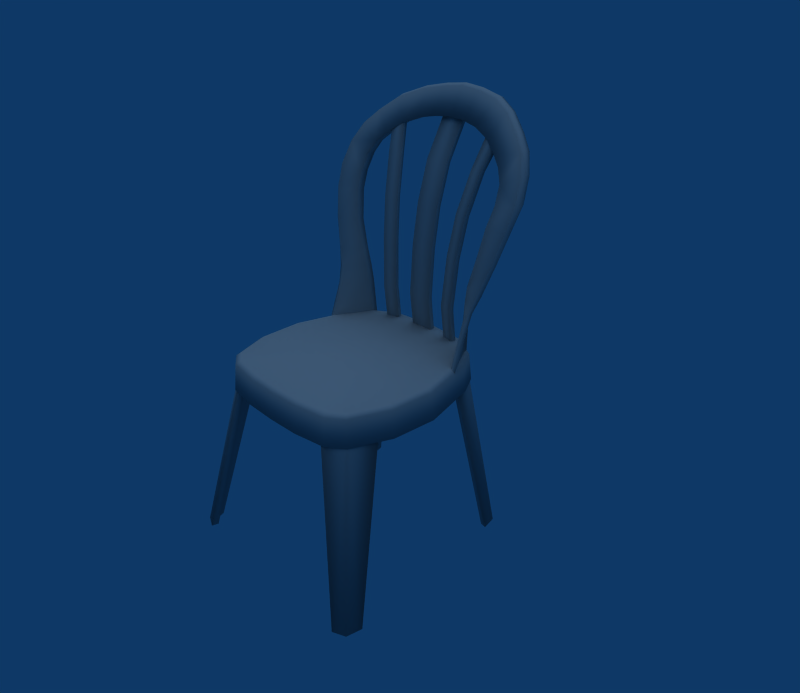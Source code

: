 # Source: Chair_White_Plastic_DR_.blend  (saved by Blender 2.49.2; exported with 4.5.12 LTS)
import bpy
from mathutils import Matrix  # noqa: F401  (used for matrix-valued properties, if any)

bpy.ops.wm.read_factory_settings(use_empty=True)
scene = bpy.context.scene
scene.name = 'Scene'

# ---- collections
col_collection_1 = bpy.data.collections.new('Collection 1'); scene.collection.children.link(col_collection_1)

# ---- materials (node trees are filled in below, after node groups)
mat_model_om_om0205_o = bpy.data.materials.new('model\\om\\om0205\\o')
mat_model_om_om0205_o.alpha_threshold = 0.0
mat_model_om_om0205_o.diffuse_color = (0.64, 0.64, 0.64, 1.0)
mat_model_om_om0205_o.specular_color = (0.5, 0.5, 0.5)
mat_model_om_om0205_o.roughness = 0.5

# ---- material node trees

# ---- world
world_world = bpy.data.worlds.new('World'); scene.world = world_world
world_world.color = (0.05656, 0.2208, 0.4)
world_world.use_sun_shadow = False
world_world.sun_shadow_jitter_overblur = 0.0
world_world.cycles.sampling_method = 'MANUAL'
world_world.cycles.sample_map_resolution = 256

# ---- cameras
cam_camera = bpy.data.cameras.new('Camera')
cam_camera.passepartout_alpha = 0.2
cam_camera.clip_end = 100.0
cam_camera.lens = 35.0
cam_camera.ortho_scale = 7.314
cam_camera.show_passepartout = False
cam_camera.show_safe_areas = True
cam_camera.dof.focus_distance = 0.0
cam_camera.dof.aperture_fstop = 128.0

# ---- lights
light_lamp = bpy.data.lights.new('Lamp', 'SUN')
light_lamp.transmission_factor = 0.0
light_lamp.angle = 1.571
light_lamp.energy = 1.0
light_lamp.shadow_buffer_clip_start = 0.5
light_lamp.shadow_soft_size = 1.0
light_lamp.shadow_cascade_max_distance = 1000.0
light_lamp.cycles.use_multiple_importance_sampling = False

# ---- meshes
me_rdmobj01_model_om = bpy.data.meshes.new('rdmobj01_model\\om')
me_rdmobj01_model_om.from_pydata([(0.3262, -0.3798, 0.0), (0.2886, -0.3958, 0.0), (0.3081, -0.3634, 0.0), (0.283, -0.3762, 0.0), (0.1786, -0.3108, 0.4982), (0.173, -0.2912, 0.4982), (0.3353, -0.3337, 0.0), (0.3165, -0.3377, 0.0), (0.2625, -0.1963, 0.4982), (0.2436, -0.2003, 0.4982), (-0.2453, -0.2003, 0.4982), (-0.221, -0.2578, 0.4982), (-0.3168, -0.3377, 0.0), (-0.3085, -0.3634, 0.0), (-0.1747, -0.2912, 0.4982), (-0.2833, -0.3762, 0.0), (-0.2889, -0.3959, 0.0), (-0.3266, -0.3798, 0.0), (-0.1803, -0.3108, 0.4982), (-0.3357, -0.3337, 0.0), (-0.2641, -0.1963, 0.4982), (-0.2827, 0.2385, 0.0), (-0.2451, 0.2545, 0.0), (-0.2646, 0.222, 0.0), (-0.2395, 0.2348, 0.0), (-0.2385, 0.1082, 0.4982), (-0.2115, 0.1861, 0.4982), (-0.2919, 0.1924, 0.0), (-0.1537, 0.2204, 0.4982), (-0.1481, 0.2008, 0.4982), (-0.273, 0.1963, 0.0), (-0.2196, 0.1121, 0.4982), (0.2434, 0.2545, 0.0), (0.2811, 0.2385, 0.0), (0.2378, 0.2348, 0.0), (0.263, 0.222, 0.0), (0.2098, 0.1861, 0.4982), (0.2368, 0.1082, 0.4982), (0.2902, 0.1924, 0.0), (0.1469, 0.2, 0.4982), (0.1525, 0.2196, 0.4982), (0.2713, 0.1963, 0.0), (0.218, 0.1121, 0.4982), (-0.1521, 0.2924, 1.124), (-0.1332, 0.2606, 1.04), (-0.1565, 0.3071, 1.124), (-0.1376, 0.2753, 1.04), (-0.1146, 0.226, 0.9255), (-0.119, 0.2407, 0.9255), (-0.09402, 0.2067, 0.5613), (-0.09839, 0.2214, 0.5613), (-0.09318, 0.1956, 0.6627), (-0.09756, 0.2103, 0.6627), (-0.1068, 0.2212, 0.8085), (-0.1024, 0.2065, 0.8085), (-0.2552, 0.08285, 0.5542), (-0.2552, 0.1242, 0.6587), (-0.1871, 0.2022, 0.5543), (-0.1943, 0.1991, 0.6589), (-0.258, 0.2423, 0.9776), (-0.2517, 0.2195, 0.926), (-0.3304, 0.2335, 0.9921), (-0.3213, 0.202, 0.926), (-0.2363, 0.2008, 0.842), (-0.3021, 0.1759, 0.8436), (-0.2103, 0.1932, 0.758), (-0.278, 0.1514, 0.7577), (-0.2005, 0.1963, 0.7084), (-0.2609, 0.1378, 0.7082), (-0.2512, 0.2658, 1.027), (-0.3182, 0.2658, 1.055), (-0.2925, 0.2937, 1.105), (-0.2316, 0.2811, 1.062), (-0.2006, 0.298, 1.089), (-0.2541, 0.3171, 1.142), (-0.198, 0.3474, 1.183), (-0.1586, 0.318, 1.118), (-0.1024, 0.3358, 1.138), (-0.1313, 0.3778, 1.208), (-0.06607, 0.391, 1.219), (-0.05159, 0.3471, 1.146), (-0.000827, 0.3527, 1.15), (-0.000827, 0.3959, 1.226), (0.04995, 0.3471, 1.146), (0.06442, 0.391, 1.219), (0.1297, 0.3778, 1.208), (0.1007, 0.3358, 1.138), (0.1569, 0.318, 1.118), (0.1964, 0.3474, 1.183), (0.2524, 0.3171, 1.142), (0.199, 0.298, 1.089), (0.23, 0.2811, 1.062), (0.2908, 0.2937, 1.105), (0.3166, 0.2658, 1.055), (0.2495, 0.2658, 1.027), (0.2563, 0.2423, 0.9776), (0.3288, 0.2335, 0.9921), (0.3197, 0.202, 0.926), (0.25, 0.2195, 0.926), (0.3005, 0.1759, 0.8436), (0.2346, 0.2008, 0.842), (0.1989, 0.1963, 0.7084), (0.2086, 0.1932, 0.758), (0.2593, 0.1361, 0.7082), (0.2763, 0.1514, 0.7577), (0.1855, 0.2022, 0.5505), (0.1926, 0.1991, 0.6589), (0.2535, 0.08285, 0.5505), (0.2536, 0.1242, 0.6587), (-0.1871, 0.1814, 0.5543), (-0.1943, 0.1775, 0.6589), (-0.2005, 0.1743, 0.7084), (-0.2103, 0.1707, 0.758), (-0.3274, 0.2029, 0.9921), (-0.3183, 0.1767, 0.926), (-0.258, 0.2109, 0.9776), (-0.2517, 0.1882, 0.926), (-0.2991, 0.155, 0.8436), (-0.2363, 0.1738, 0.842), (-0.2712, 0.1369, 0.7577), (-0.2546, 0.129, 0.7086), (-0.2459, 0.1133, 0.6587), (-0.2436, 0.07509, 0.5542), (-0.265, 0.1303, 0.7082), (-0.2819, 0.1441, 0.7598), (-0.3096, 0.1624, 0.843), (-0.3298, 0.1863, 0.9287), (-0.3367, 0.2178, 0.9981), (-0.3182, 0.2345, 1.055), (-0.3245, 0.2501, 1.062), (-0.2962, 0.2781, 1.111), (-0.2925, 0.2624, 1.105), (-0.2541, 0.3014, 1.148), (-0.2541, 0.2857, 1.142), (-0.2512, 0.2345, 1.027), (-0.2316, 0.2498, 1.062), (-0.198, 0.3317, 1.189), (-0.198, 0.3161, 1.183), (-0.1313, 0.3621, 1.214), (-0.1313, 0.3464, 1.208), (-0.06607, 0.3753, 1.226), (-0.06607, 0.3597, 1.219), (-0.05159, 0.3158, 1.146), (-0.1024, 0.3045, 1.138), (-0.1586, 0.2867, 1.118), (-0.2006, 0.2666, 1.089), (-0.000827, 0.3802, 1.232), (-0.000827, 0.3636, 1.226), (0.1964, 0.3317, 1.189), (0.1297, 0.3621, 1.214), (0.06442, 0.3753, 1.226), (0.1964, 0.3161, 1.183), (0.1297, 0.3464, 1.208), (0.06442, 0.3597, 1.219), (-0.000827, 0.3195, 1.15), (0.04995, 0.3158, 1.146), (0.1007, 0.3045, 1.138), (0.1569, 0.2867, 1.118), (0.199, 0.2666, 1.089), (0.2524, 0.3014, 1.148), (0.2524, 0.2857, 1.142), (0.2908, 0.2624, 1.105), (0.23, 0.2498, 1.062), (0.2495, 0.2345, 1.027), (0.3132, 0.2345, 1.054), (0.3261, 0.2022, 0.9921), (0.2563, 0.2109, 0.9776), (0.25, 0.1882, 0.926), (0.3197, 0.1765, 0.926), (0.3276, 0.1863, 0.9269), (0.3367, 0.2178, 0.9941), (0.3201, 0.2501, 1.062), (0.2908, 0.2781, 1.111), (0.3005, 0.1549, 0.8436), (0.3117, 0.1624, 0.8497), (0.2346, 0.1738, 0.842), (0.2086, 0.1707, 0.758), (0.2695, 0.1369, 0.7577), (0.1989, 0.1743, 0.7084), (0.253, 0.1244, 0.7086), (0.1926, 0.1775, 0.6589), (0.2442, 0.1087, 0.6587), (0.2419, 0.07509, 0.5505), (0.1855, 0.1814, 0.5505), (-0.2576, 0.07897, 0.5602), (-0.2583, 0.1165, 0.6585), (0.2573, 0.07897, 0.5565), (0.2586, 0.1165, 0.6648), (0.2658, 0.1303, 0.7144), (0.2826, 0.1441, 0.7638), (-0.2683, -0.1593, 0.5643), (-0.2815, -0.1647, 0.5552), (-0.2275, -0.2643, 0.5643), (-0.2377, -0.2744, 0.5552), (-0.1917, -0.307, 0.5552), (0.09054, -0.3067, 0.5643), (-0.000827, -0.3097, 0.5643), (0.09462, -0.3219, 0.5552), (-0.000827, -0.3248, 0.5552), (-0.0922, -0.3067, 0.5643), (-0.09628, -0.3219, 0.5552), (-0.1836, -0.2919, 0.5643), (-0.000827, -0.0376, 0.5643), (-0.2741, -0.03656, 0.5643), (-0.2312, 0.1231, 0.5643), (-0.2008, 0.1778, 0.5643), (-0.1235, 0.2257, 0.5643), (-0.129, 0.2389, 0.5552), (0.1819, -0.2919, 0.5643), (0.2259, -0.2643, 0.5643), (0.2666, -0.1593, 0.5643), (0.2724, -0.03656, 0.5643), (0.2296, 0.1231, 0.5643), (0.1992, 0.1778, 0.5643), (0.1219, 0.2257, 0.5643), (0.1901, -0.307, 0.5552), (0.236, -0.2744, 0.5552), (0.2798, -0.1647, 0.5552), (0.2867, -0.03656, 0.5552), (0.2428, 0.1286, 0.5552), (0.2093, 0.1879, 0.5552), (0.1274, 0.2389, 0.5552), (-0.000827, 0.2378, 0.5643), (-0.000827, 0.2521, 0.5552), (-0.2109, 0.1879, 0.5552), (-0.2445, 0.1286, 0.5552), (-0.2884, -0.03656, 0.5552), (0.1937, 0.1697, 0.4982), (-0.2371, -0.2743, 0.4982), (0.2355, -0.2743, 0.4982), (0.2194, -0.2578, 0.4982), (-0.1954, 0.1697, 0.4982), (-0.2879, -0.1674, 0.4777), (-0.2953, -0.03656, 0.4777), (-0.000827, -0.0376, 0.4777), (-0.2509, 0.1313, 0.4777), (-0.2158, 0.1928, 0.4777), (-0.1317, 0.2453, 0.4777), (-0.000827, 0.259, 0.4777), (0.13, 0.2453, 0.4777), (0.2142, 0.1928, 0.4777), (0.2492, 0.1313, 0.4777), (0.2937, -0.03656, 0.4777), (0.2862, -0.1674, 0.4777), (0.2409, -0.2793, 0.4777), (0.194, -0.3143, 0.4777), (0.09659, -0.3292, 0.4777), (-0.000827, -0.3321, 0.4777), (-0.09825, -0.3292, 0.4777), (-0.1957, -0.3143, 0.4777), (-0.2426, -0.2793, 0.4777), (0.1505, 0.2924, 1.124), (0.1315, 0.2606, 1.04), (0.1873, 0.2803, 1.107), (0.1703, 0.2496, 1.04), (0.113, 0.226, 0.9255), (0.1518, 0.2151, 0.9255), (0.1007, 0.2065, 0.8085), (0.1396, 0.1955, 0.8085), (0.09154, 0.1956, 0.6627), (0.1303, 0.1847, 0.6627), (0.09236, 0.2067, 0.5613), (0.1312, 0.1958, 0.5613), (-0.03695, 0.3349, 1.159), (-0.03695, 0.268, 1.04), (0.03531, 0.3349, 1.159), (0.03531, 0.268, 1.04), (-0.03695, 0.2319, 0.9255), (0.03531, 0.2319, 0.9255), (-0.03695, 0.2116, 0.8085), (0.03531, 0.2116, 0.8085), (-0.03695, 0.2002, 0.6627), (0.03531, 0.2002, 0.6627), (-0.03695, 0.2114, 0.5558), (0.03531, 0.2114, 0.5558), (0.03531, 0.2267, 0.5558), (-0.03695, 0.2267, 0.5558), (0.03531, 0.2155, 0.6627), (-0.03695, 0.2155, 0.6627), (-0.03695, 0.2269, 0.8085), (0.03531, 0.2269, 0.8085), (-0.03695, 0.2472, 0.9255), (0.03531, 0.2472, 0.9255), (-0.03695, 0.2833, 1.04), (0.03531, 0.2833, 1.04), (-0.03695, 0.3502, 1.159), (0.03531, 0.3502, 1.159), (0.1355, 0.2104, 0.5613), (0.1347, 0.1994, 0.6627), (0.1439, 0.2102, 0.8085), (0.1562, 0.2298, 0.9255), (0.1747, 0.2643, 1.04), (0.1917, 0.295, 1.107), (0.09674, 0.2214, 0.5613), (0.09592, 0.2103, 0.6627), (0.1051, 0.2212, 0.8085), (0.1174, 0.2407, 0.9255), (0.1359, 0.2753, 1.04), (0.1549, 0.3071, 1.124), (-0.189, 0.2803, 1.107), (-0.172, 0.2496, 1.04), (-0.1534, 0.2151, 0.9255), (-0.1412, 0.1955, 0.8085), (-0.132, 0.1847, 0.6627), (-0.1328, 0.1958, 0.5613), (-0.1372, 0.2104, 0.5613), (-0.1364, 0.1994, 0.6627), (-0.1456, 0.2102, 0.8085), (-0.1578, 0.2298, 0.9255), (-0.1764, 0.2643, 1.04), (-0.1934, 0.295, 1.107)], [], [(0, 1, 2), (3, 2, 1), (4, 5, 1), (3, 1, 5), (6, 7, 8), (9, 8, 7), (6, 0, 7), (7, 0, 2), (10, 11, 12), (13, 12, 11), (14, 15, 11), (13, 11, 15), (16, 17, 15), (13, 15, 17), (14, 18, 15), (16, 15, 18), (12, 19, 10), (20, 10, 19), (17, 19, 13), (12, 13, 19), (21, 22, 23), (24, 23, 22), (25, 26, 27), (21, 27, 26), (21, 26, 22), (28, 22, 26), (28, 29, 22), (24, 22, 29), (27, 30, 25), (31, 25, 30), (27, 21, 30), (23, 30, 21), (32, 33, 34), (35, 34, 33), (36, 37, 33), (38, 33, 37), (39, 40, 34), (32, 34, 40), (36, 33, 40), (32, 40, 33), (41, 38, 42), (37, 42, 38), (33, 38, 35), (41, 35, 38), (43, 44, 45), (46, 45, 44), (44, 47, 46), (48, 46, 47), (49, 50, 51), (52, 51, 50), (53, 51, 52), (51, 53, 54), (48, 54, 53), (54, 48, 47), (55, 56, 57), (58, 57, 56), (59, 60, 61), (61, 60, 62), (63, 62, 60), (62, 63, 64), (65, 64, 63), (64, 65, 66), (67, 66, 65), (66, 67, 68), (58, 68, 67), (68, 58, 56), (59, 61, 69), (70, 69, 61), (71, 69, 70), (69, 71, 72), (72, 71, 73), (74, 73, 71), (75, 73, 74), (73, 75, 76), (76, 75, 77), (78, 77, 75), (79, 77, 78), (77, 79, 80), (80, 79, 81), (82, 81, 79), (81, 82, 83), (84, 83, 82), (85, 83, 84), (83, 85, 86), (86, 85, 87), (88, 87, 85), (89, 87, 88), (87, 89, 90), (90, 89, 91), (92, 91, 89), (93, 91, 92), (91, 93, 94), (94, 93, 95), (96, 95, 93), (96, 97, 95), (95, 97, 98), (99, 98, 97), (98, 99, 100), (101, 102, 103), (103, 102, 104), (100, 104, 102), (104, 100, 99), (105, 106, 107), (107, 106, 108), (101, 108, 106), (108, 101, 103), (57, 58, 109), (110, 109, 58), (58, 67, 110), (111, 110, 67), (112, 111, 65), (67, 65, 111), (113, 114, 115), (115, 114, 116), (117, 116, 114), (116, 117, 118), (119, 118, 117), (118, 119, 112), (120, 112, 119), (112, 120, 111), (121, 111, 120), (111, 121, 110), (122, 110, 121), (110, 122, 109), (120, 119, 123), (123, 119, 124), (124, 119, 125), (117, 125, 119), (125, 117, 126), (114, 126, 117), (126, 114, 127), (113, 127, 114), (128, 127, 113), (127, 128, 129), (129, 128, 130), (131, 130, 128), (130, 131, 132), (133, 132, 131), (113, 115, 128), (134, 128, 115), (133, 131, 135), (128, 135, 131), (135, 128, 134), (74, 132, 136), (133, 136, 132), (137, 136, 133), (136, 137, 138), (139, 138, 137), (138, 139, 140), (140, 139, 141), (141, 139, 142), (142, 139, 143), (143, 139, 144), (137, 144, 139), (133, 144, 137), (144, 133, 145), (135, 145, 133), (74, 136, 75), (75, 136, 78), (138, 78, 136), (146, 82, 140), (79, 140, 82), (78, 140, 79), (140, 78, 138), (140, 141, 146), (147, 146, 141), (148, 88, 149), (85, 149, 88), (84, 149, 85), (149, 84, 150), (150, 84, 146), (82, 146, 84), (151, 148, 152), (149, 152, 148), (152, 149, 153), (150, 153, 149), (146, 147, 150), (150, 147, 153), (154, 153, 147), (155, 153, 154), (156, 153, 155), (153, 156, 152), (152, 156, 151), (157, 151, 156), (151, 157, 158), (89, 88, 159), (148, 159, 88), (151, 159, 148), (159, 151, 160), (158, 160, 151), (160, 158, 161), (162, 161, 158), (163, 161, 162), (161, 163, 164), (164, 163, 165), (166, 165, 163), (167, 165, 166), (168, 165, 167), (168, 169, 165), (170, 165, 169), (171, 165, 170), (165, 171, 164), (164, 171, 161), (172, 161, 171), (161, 172, 160), (160, 172, 159), (92, 159, 172), (159, 92, 89), (172, 171, 92), (93, 92, 171), (173, 174, 168), (169, 168, 174), (167, 175, 168), (168, 175, 173), (176, 173, 175), (173, 176, 177), (178, 177, 176), (177, 178, 179), (180, 179, 178), (179, 180, 181), (182, 181, 183), (180, 183, 181), (183, 180, 105), (105, 180, 106), (178, 106, 180), (106, 178, 101), (176, 101, 178), (101, 176, 102), (175, 102, 176), (102, 175, 100), (167, 100, 175), (100, 167, 98), (166, 98, 167), (98, 166, 95), (166, 163, 95), (95, 163, 94), (162, 94, 163), (94, 162, 91), (158, 91, 162), (91, 158, 90), (86, 87, 156), (156, 87, 157), (90, 157, 87), (157, 90, 158), (86, 156, 83), (155, 83, 156), (154, 83, 155), (83, 154, 81), (184, 185, 55), (56, 55, 185), (185, 123, 56), (68, 56, 123), (182, 186, 181), (187, 181, 186), (181, 187, 179), (188, 179, 187), (189, 179, 188), (179, 189, 177), (177, 189, 173), (174, 173, 189), (141, 142, 147), (154, 147, 142), (190, 191, 192), (193, 192, 191), (192, 193, 194), (195, 196, 197), (197, 196, 198), (199, 198, 196), (198, 199, 200), (200, 199, 194), (201, 194, 199), (194, 201, 192), (202, 192, 201), (192, 202, 190), (190, 202, 203), (203, 202, 204), (204, 202, 205), (206, 205, 202), (205, 206, 207), (201, 199, 202), (196, 202, 199), (195, 202, 196), (208, 202, 195), (209, 202, 208), (210, 202, 209), (211, 202, 210), (212, 202, 211), (213, 202, 212), (202, 213, 214), (195, 197, 208), (215, 208, 197), (208, 215, 209), (216, 209, 215), (209, 216, 210), (217, 210, 216), (210, 217, 211), (218, 211, 217), (211, 218, 212), (219, 212, 218), (212, 219, 213), (220, 213, 219), (213, 220, 214), (221, 214, 220), (206, 202, 222), (214, 222, 202), (221, 222, 214), (223, 222, 221), (222, 223, 206), (207, 206, 223), (207, 224, 205), (205, 224, 204), (225, 204, 224), (204, 225, 203), (226, 203, 225), (203, 226, 190), (191, 190, 226), (39, 34, 227), (35, 227, 34), (41, 227, 35), (227, 41, 42), (16, 18, 17), (228, 17, 18), (20, 17, 228), (17, 20, 19), (132, 74, 130), (71, 130, 74), (70, 130, 71), (130, 70, 129), (129, 70, 127), (61, 127, 70), (127, 61, 126), (62, 126, 61), (126, 62, 125), (64, 125, 62), (66, 125, 64), (125, 66, 124), (124, 66, 123), (68, 123, 66), (4, 1, 229), (0, 229, 1), (229, 0, 6), (229, 6, 8), (169, 97, 170), (96, 170, 97), (170, 96, 171), (93, 171, 96), (97, 169, 99), (174, 99, 169), (189, 99, 174), (99, 189, 104), (104, 189, 103), (188, 103, 189), (187, 103, 188), (103, 187, 108), (186, 108, 187), (108, 186, 107), (3, 5, 2), (230, 2, 5), (9, 2, 230), (2, 9, 7), (24, 29, 23), (231, 23, 29), (31, 23, 231), (23, 31, 30), (184, 122, 185), (121, 185, 122), (185, 121, 123), (120, 123, 121), (232, 233, 234), (235, 234, 233), (236, 234, 235), (234, 236, 237), (237, 238, 234), (239, 234, 238), (240, 234, 239), (241, 234, 240), (242, 234, 241), (243, 234, 242), (244, 234, 243), (245, 234, 244), (246, 234, 245), (247, 234, 246), (248, 234, 247), (249, 234, 248), (250, 234, 249), (234, 250, 232), (250, 193, 232), (191, 232, 193), (232, 191, 233), (226, 233, 191), (233, 226, 235), (225, 235, 226), (193, 250, 194), (249, 194, 250), (194, 249, 200), (248, 200, 249), (247, 200, 248), (200, 247, 198), (246, 198, 247), (198, 246, 197), (197, 246, 215), (245, 215, 246), (215, 245, 216), (244, 216, 245), (216, 244, 217), (243, 217, 244), (217, 243, 218), (242, 218, 243), (218, 242, 219), (241, 219, 242), (235, 225, 236), (224, 236, 225), (236, 224, 237), (207, 237, 224), (237, 207, 238), (223, 238, 207), (238, 223, 239), (221, 239, 223), (239, 221, 240), (220, 240, 221), (240, 220, 241), (219, 241, 220), (251, 252, 253), (253, 252, 254), (255, 254, 252), (254, 255, 256), (257, 256, 255), (256, 257, 258), (259, 258, 257), (258, 259, 260), (261, 260, 259), (260, 261, 262), (263, 264, 265), (265, 264, 266), (267, 266, 264), (266, 267, 268), (269, 268, 267), (268, 269, 270), (271, 270, 269), (270, 271, 272), (273, 272, 271), (272, 273, 274), (275, 276, 277), (278, 277, 276), (279, 277, 278), (277, 279, 280), (281, 280, 279), (280, 281, 282), (283, 282, 281), (282, 283, 284), (285, 284, 283), (284, 285, 286), (65, 63, 112), (112, 63, 118), (60, 118, 63), (118, 60, 116), (59, 116, 60), (116, 59, 115), (69, 115, 59), (115, 69, 134), (72, 134, 69), (134, 72, 135), (72, 73, 135), (135, 73, 145), (76, 145, 73), (145, 76, 144), (77, 144, 76), (144, 77, 143), (143, 77, 142), (80, 142, 77), (81, 142, 80), (142, 81, 154), (274, 275, 272), (277, 272, 275), (280, 272, 277), (272, 280, 270), (282, 270, 280), (270, 282, 268), (284, 268, 282), (268, 284, 266), (286, 266, 284), (266, 286, 265), (273, 271, 276), (276, 271, 278), (269, 278, 271), (278, 269, 279), (267, 279, 269), (279, 267, 281), (264, 281, 267), (281, 264, 283), (263, 283, 264), (283, 263, 285), (287, 288, 262), (262, 288, 260), (289, 260, 288), (260, 289, 258), (290, 258, 289), (258, 290, 256), (291, 256, 290), (256, 291, 254), (292, 254, 291), (254, 292, 253), (293, 261, 294), (259, 294, 261), (257, 294, 259), (294, 257, 295), (255, 295, 257), (295, 255, 296), (252, 296, 255), (296, 252, 297), (251, 297, 252), (297, 251, 298), (299, 300, 43), (43, 300, 44), (301, 44, 300), (44, 301, 47), (302, 47, 301), (47, 302, 54), (303, 54, 302), (54, 303, 51), (304, 51, 303), (51, 304, 49), (50, 305, 52), (306, 52, 305), (307, 52, 306), (52, 307, 53), (308, 53, 307), (53, 308, 48), (309, 48, 308), (48, 309, 46), (310, 46, 309), (46, 310, 45), (287, 293, 288), (294, 288, 293), (295, 288, 294), (288, 295, 289), (296, 289, 295), (289, 296, 290), (297, 290, 296), (290, 297, 291), (298, 291, 297), (291, 298, 292), (304, 303, 305), (305, 303, 306), (302, 306, 303), (306, 302, 307), (301, 307, 302), (307, 301, 308), (300, 308, 301), (308, 300, 309), (299, 309, 300), (309, 299, 310)])
me_rdmobj01_model_om.polygons.foreach_set('use_smooth', [True] * 552)
_k = set([(4, 5), (4, 229), (5, 230), (8, 9), (8, 229), (9, 230), (10, 11), (10, 20), (11, 14), (14, 18), (18, 228), (20, 228), (25, 26), (25, 31), (26, 28), (28, 29), (29, 231), (31, 231), (36, 37), (36, 40), (37, 42), (39, 40), (39, 227), (42, 227), (43, 45), (43, 299), (45, 310), (49, 50), (49, 304), (50, 305), (55, 57), (55, 184), (57, 109), (105, 107), (105, 183), (107, 186), (109, 122), (122, 184), (182, 183), (182, 186), (251, 253), (251, 298), (253, 292), (261, 262), (261, 293), (262, 287), (263, 265), (263, 285), (265, 286), (273, 274), (273, 276), (274, 275), (275, 276), (285, 286), (287, 293), (292, 298), (299, 310), (304, 305)])
me_rdmobj01_model_om.attributes.new('sharp_edge', 'BOOLEAN', 'EDGE').data.foreach_set('value', [ (min(e.vertices), max(e.vertices)) in _k for e in me_rdmobj01_model_om.edges])
_uv = me_rdmobj01_model_om.uv_layers.new(name='UVTex')
_uv.uv.foreach_set('vector', [0.9375, 0.3999, 0.9062, 0.3992, 0.9395, 0.4155, 0.9077, 0.4148, 0.9395, 0.4155, 0.9062, 0.3992, 0.8594, 0.014, 0.8438, 0.01418, 0.9067, 0.3992, 0.8906, 0.3997, 0.9067, 0.3992, 0.8438, 0.01418, 0.9731, 0.3948, 0.9878, 0.3938, 0.9731, 0.006409, 0.9888, 0.005112, 0.9731, 0.006409, 0.9878, 0.3938, 0.9731, 0.3948, 0.9375, 0.3999, 0.9692, 0.4087, 0.9692, 0.4087, 0.9375, 0.3999, 0.9395, 0.4155, 0.7549, 0.03067, 0.8013, 0.0242, 0.8506, 0.407, 0.8706, 0.4045, 0.8506, 0.407, 0.8013, 0.0242, 0.8438, 0.01418, 0.8906, 0.3997, 0.8013, 0.0242, 0.8706, 0.4045, 0.8013, 0.0242, 0.8906, 0.3997, 0.9062, 0.3992, 0.9375, 0.3999, 0.9077, 0.4148, 0.9395, 0.4155, 0.9077, 0.4148, 0.9375, 0.3999, 0.8438, 0.01418, 0.8594, 0.014, 0.8906, 0.3997, 0.9067, 0.3992, 0.8906, 0.3997, 0.8594, 0.014, 0.9878, 0.3938, 0.9731, 0.3948, 0.9888, 0.005112, 0.9731, 0.006409, 0.9888, 0.005112, 0.9731, 0.3948, 0.9375, 0.3999, 0.9731, 0.3948, 0.9395, 0.4155, 0.9692, 0.4087, 0.9395, 0.4155, 0.9731, 0.3948, 0.9375, 0.3999, 0.9062, 0.3992, 0.9395, 0.4155, 0.9077, 0.4148, 0.9395, 0.4155, 0.9062, 0.3992, 0.9731, 0.006409, 0.9111, 0.0137, 0.9731, 0.3948, 0.9375, 0.3999, 0.9731, 0.3948, 0.9111, 0.0137, 0.9375, 0.3999, 0.9111, 0.0137, 0.9067, 0.3992, 0.8594, 0.014, 0.9067, 0.3992, 0.9111, 0.0137, 0.8594, 0.014, 0.8438, 0.01418, 0.9067, 0.3992, 0.8906, 0.3997, 0.9067, 0.3992, 0.8438, 0.01418, 0.9731, 0.3948, 0.9878, 0.3938, 0.9731, 0.006409, 0.9888, 0.005112, 0.9731, 0.006409, 0.9878, 0.3938, 0.9731, 0.3948, 0.9375, 0.3999, 0.9692, 0.4087, 0.9395, 0.4155, 0.9692, 0.4087, 0.9375, 0.3999, 0.9062, 0.3992, 0.9375, 0.3999, 0.9077, 0.4148, 0.9395, 0.4155, 0.9077, 0.4148, 0.9375, 0.3999, 0.9111, 0.0137, 0.9731, 0.006409, 0.9375, 0.3999, 0.9731, 0.3948, 0.9375, 0.3999, 0.9731, 0.006409, 0.8438, 0.01418, 0.8594, 0.014, 0.8906, 0.3997, 0.9067, 0.3992, 0.8906, 0.3997, 0.8594, 0.014, 0.9111, 0.0137, 0.9375, 0.3999, 0.8594, 0.014, 0.9067, 0.3992, 0.8594, 0.014, 0.9375, 0.3999, 0.9878, 0.3938, 0.9731, 0.3948, 0.9888, 0.005112, 0.9731, 0.006409, 0.9888, 0.005112, 0.9731, 0.3948, 0.9375, 0.3999, 0.9731, 0.3948, 0.9395, 0.4155, 0.9692, 0.4087, 0.9395, 0.4155, 0.9731, 0.3948, 0.7891, 0.3079, 0.813, 0.3933, 0.8008, 0.2988, 0.8252, 0.385, 0.8008, 0.2988, 0.813, 0.3933, 0.813, 0.3933, 0.8379, 0.5088, 0.8252, 0.385, 0.8516, 0.5024, 0.8252, 0.385, 0.8379, 0.5088, 0.8779, 0.8794, 0.8936, 0.8789, 0.8735, 0.7759, 0.8887, 0.7739, 0.8735, 0.7759, 0.8936, 0.8789, 0.8711, 0.623, 0.8735, 0.7759, 0.8887, 0.7739, 0.8735, 0.7759, 0.8711, 0.623, 0.8564, 0.6274, 0.8516, 0.5024, 0.8564, 0.6274, 0.8711, 0.623, 0.8564, 0.6274, 0.8516, 0.5024, 0.8379, 0.5088, 0.7246, 0.8838, 0.7109, 0.7817, 0.6235, 0.8511, 0.6309, 0.7632, 0.6235, 0.8511, 0.7109, 0.7817, 0.6738, 0.4578, 0.6758, 0.5122, 0.7422, 0.4387, 0.7422, 0.4387, 0.6758, 0.5122, 0.7446, 0.5093, 0.6685, 0.5952, 0.7446, 0.5093, 0.6758, 0.5122, 0.7446, 0.5093, 0.6685, 0.5952, 0.7358, 0.5938, 0.6475, 0.6753, 0.7358, 0.5938, 0.6685, 0.5952, 0.7358, 0.5938, 0.6475, 0.6753, 0.7222, 0.6816, 0.6377, 0.7197, 0.7222, 0.6816, 0.6475, 0.6753, 0.7222, 0.6816, 0.6377, 0.7197, 0.7119, 0.7329, 0.6309, 0.7632, 0.7119, 0.7329, 0.6377, 0.7197, 0.7119, 0.7329, 0.6309, 0.7632, 0.7109, 0.7817, 0.6738, 0.4578, 0.7422, 0.4387, 0.6602, 0.4062, 0.7207, 0.3728, 0.6602, 0.4062, 0.7422, 0.4387, 0.688, 0.323, 0.6602, 0.4062, 0.7207, 0.3728, 0.6602, 0.4062, 0.688, 0.323, 0.6372, 0.3733, 0.6372, 0.3733, 0.688, 0.323, 0.604, 0.3474, 0.6455, 0.2864, 0.604, 0.3474, 0.688, 0.323, 0.585, 0.2468, 0.604, 0.3474, 0.6455, 0.2864, 0.604, 0.3474, 0.585, 0.2468, 0.5591, 0.3198, 0.5591, 0.3198, 0.585, 0.2468, 0.5024, 0.303, 0.5146, 0.2227, 0.5024, 0.303, 0.585, 0.2468, 0.4517, 0.2163, 0.5024, 0.303, 0.5146, 0.2227, 0.5024, 0.303, 0.4517, 0.2163, 0.4534, 0.2986, 0.4534, 0.2986, 0.4517, 0.2163, 0.4043, 0.2983, 0.3906, 0.217, 0.4043, 0.2983, 0.4517, 0.2163, 0.4043, 0.2983, 0.3906, 0.217, 0.4534, 0.2986, 0.4517, 0.2163, 0.4534, 0.2986, 0.3906, 0.217, 0.5146, 0.2227, 0.4534, 0.2986, 0.4517, 0.2163, 0.4534, 0.2986, 0.5146, 0.2227, 0.5024, 0.303, 0.5024, 0.303, 0.5146, 0.2227, 0.5591, 0.3198, 0.585, 0.2468, 0.5591, 0.3198, 0.5146, 0.2227, 0.6455, 0.2864, 0.5591, 0.3198, 0.585, 0.2468, 0.5591, 0.3198, 0.6455, 0.2864, 0.604, 0.3474, 0.604, 0.3474, 0.6455, 0.2864, 0.6372, 0.3733, 0.688, 0.323, 0.6372, 0.3733, 0.6455, 0.2864, 0.7207, 0.3728, 0.6372, 0.3733, 0.688, 0.323, 0.6372, 0.3733, 0.7207, 0.3728, 0.6602, 0.4062, 0.6602, 0.4062, 0.7207, 0.3728, 0.6738, 0.4578, 0.7422, 0.4387, 0.6738, 0.4578, 0.7207, 0.3728, 0.7422, 0.4387, 0.7446, 0.5093, 0.6738, 0.4578, 0.6738, 0.4578, 0.7446, 0.5093, 0.6758, 0.5122, 0.7358, 0.5938, 0.6758, 0.5122, 0.7446, 0.5093, 0.6758, 0.5122, 0.7358, 0.5938, 0.6685, 0.5952, 0.6377, 0.7197, 0.6475, 0.6753, 0.7119, 0.7329, 0.7119, 0.7329, 0.6475, 0.6753, 0.7222, 0.6816, 0.6685, 0.5952, 0.7222, 0.6816, 0.6475, 0.6753, 0.7222, 0.6816, 0.6685, 0.5952, 0.7358, 0.5938, 0.6235, 0.8511, 0.6309, 0.7632, 0.7246, 0.8838, 0.7246, 0.8838, 0.6309, 0.7632, 0.7109, 0.7817, 0.6377, 0.7197, 0.7109, 0.7817, 0.6309, 0.7632, 0.7109, 0.7817, 0.6377, 0.7197, 0.7119, 0.7329, 0.179, 0.8472, 0.1721, 0.7637, 0.1609, 0.8486, 0.1536, 0.7651, 0.1609, 0.8486, 0.1721, 0.7637, 0.1721, 0.7637, 0.1659, 0.7212, 0.1536, 0.7651, 0.1471, 0.7236, 0.1536, 0.7651, 0.1659, 0.7212, 0.1377, 0.6816, 0.1471, 0.7236, 0.1567, 0.6772, 0.1659, 0.7212, 0.1567, 0.6772, 0.1471, 0.7236, 0.04266, 0.4595, 0.04129, 0.5269, 0.1081, 0.4771, 0.1081, 0.4771, 0.04129, 0.5269, 0.1069, 0.5288, 0.05161, 0.606, 0.1069, 0.5288, 0.04129, 0.5269, 0.1069, 0.5288, 0.05161, 0.606, 0.116, 0.6064, 0.07483, 0.686, 0.116, 0.6064, 0.05161, 0.606, 0.116, 0.6064, 0.07483, 0.686, 0.1377, 0.6816, 0.08557, 0.7339, 0.1377, 0.6816, 0.07483, 0.686, 0.1377, 0.6816, 0.08557, 0.7339, 0.1471, 0.7236, 0.08856, 0.7822, 0.1471, 0.7236, 0.08557, 0.7339, 0.1471, 0.7236, 0.08856, 0.7822, 0.1536, 0.7651, 0.08069, 0.8774, 0.1536, 0.7651, 0.08856, 0.7822, 0.1536, 0.7651, 0.08069, 0.8774, 0.1609, 0.8486, 0.08557, 0.7339, 0.07483, 0.686, 0.07959, 0.7329, 0.07959, 0.7329, 0.07483, 0.686, 0.06769, 0.6855, 0.06769, 0.6855, 0.07483, 0.686, 0.03952, 0.606, 0.05161, 0.606, 0.03952, 0.606, 0.07483, 0.686, 0.03952, 0.606, 0.05161, 0.606, 0.0278, 0.5229, 0.04129, 0.5269, 0.0278, 0.5229, 0.05161, 0.606, 0.0278, 0.5229, 0.04129, 0.5269, 0.03117, 0.4514, 0.04266, 0.4595, 0.03117, 0.4514, 0.04129, 0.5269, 0.06274, 0.3965, 0.03117, 0.4514, 0.04266, 0.4595, 0.03117, 0.4514, 0.06274, 0.3965, 0.05402, 0.3855, 0.05402, 0.3855, 0.06274, 0.3965, 0.08752, 0.3357, 0.09332, 0.3486, 0.08752, 0.3357, 0.06274, 0.3965, 0.08752, 0.3357, 0.09332, 0.3486, 0.13, 0.2996, 0.1334, 0.3135, 0.13, 0.2996, 0.09332, 0.3486, 0.04266, 0.4595, 0.1081, 0.4771, 0.06274, 0.3965, 0.1209, 0.4277, 0.06274, 0.3965, 0.1081, 0.4771, 0.1334, 0.3135, 0.09332, 0.3486, 0.1423, 0.396, 0.06274, 0.3965, 0.1423, 0.396, 0.09332, 0.3486, 0.1423, 0.396, 0.06274, 0.3965, 0.1209, 0.4277, 0.1267, 0.2859, 0.13, 0.2996, 0.1904, 0.2607, 0.1334, 0.3135, 0.1904, 0.2607, 0.13, 0.2996, 0.1912, 0.2749, 0.1904, 0.2607, 0.1334, 0.3135, 0.1904, 0.2607, 0.1912, 0.2749, 0.2588, 0.2372, 0.2578, 0.2512, 0.2588, 0.2372, 0.1912, 0.2749, 0.2588, 0.2372, 0.2578, 0.2512, 0.3196, 0.2308, 0.3196, 0.2308, 0.2578, 0.2512, 0.3184, 0.2446, 0.3184, 0.2446, 0.2578, 0.2512, 0.3179, 0.323, 0.3179, 0.323, 0.2578, 0.2512, 0.2705, 0.3276, 0.2705, 0.3276, 0.2578, 0.2512, 0.2166, 0.3445, 0.1912, 0.2749, 0.2166, 0.3445, 0.2578, 0.2512, 0.1334, 0.3135, 0.2166, 0.3445, 0.1912, 0.2749, 0.2166, 0.3445, 0.1334, 0.3135, 0.1742, 0.3711, 0.1423, 0.396, 0.1742, 0.3711, 0.1334, 0.3135, 0.1267, 0.2859, 0.1904, 0.2607, 0.1896, 0.2467, 0.1896, 0.2467, 0.1904, 0.2607, 0.26, 0.223, 0.2588, 0.2372, 0.26, 0.223, 0.1904, 0.2607, 0.3782, 0.2307, 0.3796, 0.2168, 0.3196, 0.2308, 0.321, 0.217, 0.3196, 0.2308, 0.3796, 0.2168, 0.26, 0.223, 0.3196, 0.2308, 0.321, 0.217, 0.3196, 0.2308, 0.26, 0.223, 0.2588, 0.2372, 0.3196, 0.2308, 0.3184, 0.2446, 0.3782, 0.2307, 0.377, 0.2446, 0.3782, 0.2307, 0.3184, 0.2446, 0.1904, 0.2607, 0.1896, 0.2467, 0.2588, 0.2372, 0.26, 0.223, 0.2588, 0.2372, 0.1896, 0.2467, 0.321, 0.217, 0.2588, 0.2372, 0.26, 0.223, 0.2588, 0.2372, 0.321, 0.217, 0.3196, 0.2308, 0.3196, 0.2308, 0.321, 0.217, 0.3782, 0.2307, 0.3796, 0.2168, 0.3782, 0.2307, 0.321, 0.217, 0.1912, 0.2749, 0.1904, 0.2607, 0.2578, 0.2512, 0.2588, 0.2372, 0.2578, 0.2512, 0.1904, 0.2607, 0.2578, 0.2512, 0.2588, 0.2372, 0.3184, 0.2446, 0.3196, 0.2308, 0.3184, 0.2446, 0.2588, 0.2372, 0.3782, 0.2307, 0.377, 0.2446, 0.3196, 0.2308, 0.3196, 0.2308, 0.377, 0.2446, 0.3184, 0.2446, 0.3647, 0.322, 0.3184, 0.2446, 0.377, 0.2446, 0.3179, 0.323, 0.3184, 0.2446, 0.3647, 0.322, 0.2705, 0.3276, 0.3184, 0.2446, 0.3179, 0.323, 0.3184, 0.2446, 0.2705, 0.3276, 0.2578, 0.2512, 0.2578, 0.2512, 0.2705, 0.3276, 0.1912, 0.2749, 0.2166, 0.3445, 0.1912, 0.2749, 0.2705, 0.3276, 0.1912, 0.2749, 0.2166, 0.3445, 0.1742, 0.3711, 0.1267, 0.2859, 0.1896, 0.2467, 0.13, 0.2996, 0.1904, 0.2607, 0.13, 0.2996, 0.1896, 0.2467, 0.1912, 0.2749, 0.13, 0.2996, 0.1904, 0.2607, 0.13, 0.2996, 0.1912, 0.2749, 0.1334, 0.3135, 0.1742, 0.3711, 0.1334, 0.3135, 0.1912, 0.2749, 0.1334, 0.3135, 0.1742, 0.3711, 0.09332, 0.3486, 0.1423, 0.396, 0.09332, 0.3486, 0.1742, 0.3711, 0.1209, 0.4277, 0.09332, 0.3486, 0.1423, 0.396, 0.09332, 0.3486, 0.1209, 0.4277, 0.06274, 0.3965, 0.06274, 0.3965, 0.1209, 0.4277, 0.04266, 0.4595, 0.1081, 0.4771, 0.04266, 0.4595, 0.1209, 0.4277, 0.1069, 0.5288, 0.04266, 0.4595, 0.1081, 0.4771, 0.04129, 0.5269, 0.04266, 0.4595, 0.1069, 0.5288, 0.04129, 0.5269, 0.0278, 0.5229, 0.04266, 0.4595, 0.03117, 0.4514, 0.04266, 0.4595, 0.0278, 0.5229, 0.05402, 0.3855, 0.04266, 0.4595, 0.03117, 0.4514, 0.04266, 0.4595, 0.05402, 0.3855, 0.06274, 0.3965, 0.06274, 0.3965, 0.05402, 0.3855, 0.09332, 0.3486, 0.08752, 0.3357, 0.09332, 0.3486, 0.05402, 0.3855, 0.09332, 0.3486, 0.08752, 0.3357, 0.1334, 0.3135, 0.1334, 0.3135, 0.08752, 0.3357, 0.13, 0.2996, 0.08179, 0.3228, 0.13, 0.2996, 0.08752, 0.3357, 0.13, 0.2996, 0.08179, 0.3228, 0.1267, 0.2859, 0.08752, 0.3357, 0.05402, 0.3855, 0.08179, 0.3228, 0.04529, 0.3743, 0.08179, 0.3228, 0.05402, 0.3855, 0.05161, 0.606, 0.03952, 0.606, 0.04129, 0.5269, 0.0278, 0.5229, 0.04129, 0.5269, 0.03952, 0.606, 0.1069, 0.5288, 0.116, 0.6064, 0.04129, 0.5269, 0.04129, 0.5269, 0.116, 0.6064, 0.05161, 0.606, 0.1377, 0.6816, 0.05161, 0.606, 0.116, 0.6064, 0.05161, 0.606, 0.1377, 0.6816, 0.07483, 0.686, 0.1471, 0.7236, 0.07483, 0.686, 0.1377, 0.6816, 0.07483, 0.686, 0.1471, 0.7236, 0.08557, 0.7339, 0.1536, 0.7651, 0.08557, 0.7339, 0.1471, 0.7236, 0.08557, 0.7339, 0.1536, 0.7651, 0.08856, 0.7822, 0.08069, 0.8774, 0.08856, 0.7822, 0.1609, 0.8486, 0.1536, 0.7651, 0.1609, 0.8486, 0.08856, 0.7822, 0.1609, 0.8486, 0.1536, 0.7651, 0.179, 0.8472, 0.179, 0.8472, 0.1536, 0.7651, 0.1721, 0.7637, 0.1471, 0.7236, 0.1721, 0.7637, 0.1536, 0.7651, 0.1721, 0.7637, 0.1471, 0.7236, 0.1659, 0.7212, 0.1377, 0.6816, 0.1659, 0.7212, 0.1471, 0.7236, 0.1659, 0.7212, 0.1377, 0.6816, 0.1567, 0.6772, 0.116, 0.6064, 0.1567, 0.6772, 0.1377, 0.6816, 0.1567, 0.6772, 0.116, 0.6064, 0.139, 0.5991, 0.1069, 0.5288, 0.139, 0.5991, 0.116, 0.6064, 0.139, 0.5991, 0.1069, 0.5288, 0.1338, 0.5195, 0.1081, 0.4771, 0.1338, 0.5195, 0.1069, 0.5288, 0.1338, 0.5195, 0.1081, 0.4771, 0.1355, 0.469, 0.1081, 0.4771, 0.1209, 0.4277, 0.1355, 0.469, 0.1355, 0.469, 0.1209, 0.4277, 0.1488, 0.4285, 0.1423, 0.396, 0.1488, 0.4285, 0.1209, 0.4277, 0.1488, 0.4285, 0.1423, 0.396, 0.1686, 0.4062, 0.1742, 0.3711, 0.1686, 0.4062, 0.1423, 0.396, 0.1686, 0.4062, 0.1742, 0.3711, 0.1979, 0.3867, 0.2827, 0.3528, 0.236, 0.3647, 0.2705, 0.3276, 0.2705, 0.3276, 0.236, 0.3647, 0.2166, 0.3445, 0.1979, 0.3867, 0.2166, 0.3445, 0.236, 0.3647, 0.2166, 0.3445, 0.1979, 0.3867, 0.1742, 0.3711, 0.2827, 0.3528, 0.2705, 0.3276, 0.3252, 0.3503, 0.3179, 0.323, 0.3252, 0.3503, 0.2705, 0.3276, 0.3647, 0.322, 0.3252, 0.3503, 0.3179, 0.323, 0.3252, 0.3503, 0.3647, 0.322, 0.3706, 0.3499, 0.07452, 0.876, 0.08081, 0.7793, 0.06842, 0.8745, 0.07306, 0.7769, 0.06842, 0.8745, 0.08081, 0.7793, 0.08081, 0.7793, 0.07959, 0.7329, 0.07306, 0.7769, 0.07361, 0.7319, 0.07306, 0.7769, 0.07959, 0.7329, 0.08069, 0.8774, 0.07452, 0.876, 0.08856, 0.7822, 0.08081, 0.7793, 0.08856, 0.7822, 0.07452, 0.876, 0.08856, 0.7822, 0.08081, 0.7793, 0.08557, 0.7339, 0.07959, 0.7329, 0.08557, 0.7339, 0.08081, 0.7793, 0.06769, 0.6855, 0.08557, 0.7339, 0.07959, 0.7329, 0.08557, 0.7339, 0.06769, 0.6855, 0.07483, 0.686, 0.07483, 0.686, 0.06769, 0.6855, 0.05161, 0.606, 0.03952, 0.606, 0.05161, 0.606, 0.06769, 0.6855, 0.3184, 0.2446, 0.3179, 0.323, 0.377, 0.2446, 0.3647, 0.322, 0.377, 0.2446, 0.3179, 0.323, 0.6118, 0.5142, 0.6221, 0.5098, 0.5801, 0.4321, 0.5879, 0.4241, 0.5801, 0.4321, 0.6221, 0.5098, 0.5801, 0.4321, 0.5879, 0.4241, 0.5518, 0.3987, 0.3315, 0.3989, 0.4031, 0.3967, 0.3284, 0.387, 0.3284, 0.387, 0.4031, 0.3967, 0.4031, 0.3848, 0.4744, 0.3989, 0.4031, 0.3848, 0.4031, 0.3967, 0.4031, 0.3848, 0.4744, 0.3989, 0.4775, 0.387, 0.4775, 0.387, 0.4744, 0.3989, 0.5518, 0.3987, 0.5454, 0.4106, 0.5518, 0.3987, 0.4744, 0.3989, 0.5518, 0.3987, 0.5454, 0.4106, 0.5801, 0.4321, 0.4031, 0.6089, 0.5801, 0.4321, 0.5454, 0.4106, 0.5801, 0.4321, 0.4031, 0.6089, 0.6118, 0.5142, 0.6118, 0.5142, 0.4031, 0.6089, 0.6162, 0.6099, 0.6162, 0.6099, 0.4031, 0.6089, 0.583, 0.7344, 0.583, 0.7344, 0.4031, 0.6089, 0.5591, 0.7773, 0.4988, 0.8145, 0.5591, 0.7773, 0.4031, 0.6089, 0.5591, 0.7773, 0.4988, 0.8145, 0.5029, 0.8247, 0.5454, 0.4106, 0.4744, 0.3989, 0.4031, 0.6089, 0.4031, 0.3967, 0.4031, 0.6089, 0.4744, 0.3989, 0.3315, 0.3989, 0.4031, 0.6089, 0.4031, 0.3967, 0.2603, 0.4106, 0.4031, 0.6089, 0.3315, 0.3989, 0.226, 0.4321, 0.4031, 0.6089, 0.2603, 0.4106, 0.1942, 0.5142, 0.4031, 0.6089, 0.226, 0.4321, 0.1897, 0.6099, 0.4031, 0.6089, 0.1942, 0.5142, 0.2231, 0.7344, 0.4031, 0.6089, 0.1897, 0.6099, 0.2468, 0.7773, 0.4031, 0.6089, 0.2231, 0.7344, 0.4031, 0.6089, 0.2468, 0.7773, 0.3071, 0.8145, 0.3315, 0.3989, 0.3284, 0.387, 0.2603, 0.4106, 0.2539, 0.3987, 0.2603, 0.4106, 0.3284, 0.387, 0.2603, 0.4106, 0.2539, 0.3987, 0.226, 0.4321, 0.218, 0.4241, 0.226, 0.4321, 0.2539, 0.3987, 0.226, 0.4321, 0.218, 0.4241, 0.1942, 0.5142, 0.1838, 0.5098, 0.1942, 0.5142, 0.218, 0.4241, 0.1942, 0.5142, 0.1838, 0.5098, 0.1897, 0.6099, 0.1785, 0.6099, 0.1897, 0.6099, 0.1838, 0.5098, 0.1897, 0.6099, 0.1785, 0.6099, 0.2231, 0.7344, 0.2128, 0.7388, 0.2231, 0.7344, 0.1785, 0.6099, 0.2231, 0.7344, 0.2128, 0.7388, 0.2468, 0.7773, 0.239, 0.7852, 0.2468, 0.7773, 0.2128, 0.7388, 0.2468, 0.7773, 0.239, 0.7852, 0.3071, 0.8145, 0.303, 0.8247, 0.3071, 0.8145, 0.239, 0.7852, 0.4988, 0.8145, 0.4031, 0.6089, 0.4031, 0.8242, 0.3071, 0.8145, 0.4031, 0.8242, 0.4031, 0.6089, 0.303, 0.8247, 0.4031, 0.8242, 0.3071, 0.8145, 0.4031, 0.835, 0.4031, 0.8242, 0.303, 0.8247, 0.4031, 0.8242, 0.4031, 0.835, 0.4988, 0.8145, 0.5029, 0.8247, 0.4988, 0.8145, 0.4031, 0.835, 0.5029, 0.8247, 0.5669, 0.7852, 0.5591, 0.7773, 0.5591, 0.7773, 0.5669, 0.7852, 0.583, 0.7344, 0.5933, 0.7388, 0.583, 0.7344, 0.5669, 0.7852, 0.583, 0.7344, 0.5933, 0.7388, 0.6162, 0.6099, 0.6274, 0.6099, 0.6162, 0.6099, 0.5933, 0.7388, 0.6162, 0.6099, 0.6274, 0.6099, 0.6118, 0.5142, 0.6221, 0.5098, 0.6118, 0.5142, 0.6274, 0.6099, 0.8438, 0.01418, 0.8906, 0.3997, 0.8013, 0.0242, 0.8706, 0.4045, 0.8013, 0.0242, 0.8906, 0.3997, 0.8506, 0.407, 0.8013, 0.0242, 0.8706, 0.4045, 0.8013, 0.0242, 0.8506, 0.407, 0.7549, 0.03067, 0.9067, 0.3992, 0.8594, 0.014, 0.9375, 0.3999, 0.9111, 0.0137, 0.9375, 0.3999, 0.8594, 0.014, 0.9731, 0.006409, 0.9375, 0.3999, 0.9111, 0.0137, 0.9375, 0.3999, 0.9731, 0.006409, 0.9731, 0.3948, 0.13, 0.2996, 0.1267, 0.2859, 0.08752, 0.3357, 0.08179, 0.3228, 0.08752, 0.3357, 0.1267, 0.2859, 0.04529, 0.3743, 0.08752, 0.3357, 0.08179, 0.3228, 0.08752, 0.3357, 0.04529, 0.3743, 0.05402, 0.3855, 0.05402, 0.3855, 0.04529, 0.3743, 0.03117, 0.4514, 0.01967, 0.4431, 0.03117, 0.4514, 0.04529, 0.3743, 0.03117, 0.4514, 0.01967, 0.4431, 0.0278, 0.5229, 0.01431, 0.519, 0.0278, 0.5229, 0.01967, 0.4431, 0.0278, 0.5229, 0.01431, 0.519, 0.03952, 0.606, 0.02743, 0.6064, 0.03952, 0.606, 0.01431, 0.519, 0.06058, 0.6855, 0.03952, 0.606, 0.02743, 0.6064, 0.03952, 0.606, 0.06058, 0.6855, 0.06769, 0.6855, 0.06769, 0.6855, 0.06058, 0.6855, 0.07959, 0.7329, 0.07361, 0.7319, 0.07959, 0.7329, 0.06058, 0.6855, 0.8594, 0.014, 0.9067, 0.3992, 0.9111, 0.0137, 0.9375, 0.3999, 0.9111, 0.0137, 0.9067, 0.3992, 0.9111, 0.0137, 0.9375, 0.3999, 0.9731, 0.3948, 0.9111, 0.0137, 0.9731, 0.3948, 0.9731, 0.006409, 0.0278, 0.5229, 0.01431, 0.519, 0.03117, 0.4514, 0.01967, 0.4431, 0.03117, 0.4514, 0.01431, 0.519, 0.03117, 0.4514, 0.01967, 0.4431, 0.05402, 0.3855, 0.04529, 0.3743, 0.05402, 0.3855, 0.01967, 0.4431, 0.01431, 0.519, 0.0278, 0.5229, 0.02743, 0.6064, 0.03952, 0.606, 0.02743, 0.6064, 0.0278, 0.5229, 0.06769, 0.6855, 0.02743, 0.6064, 0.03952, 0.606, 0.02743, 0.6064, 0.06769, 0.6855, 0.06058, 0.6855, 0.06058, 0.6855, 0.06769, 0.6855, 0.07361, 0.7319, 0.07959, 0.7329, 0.07361, 0.7319, 0.06769, 0.6855, 0.08081, 0.7793, 0.07361, 0.7319, 0.07959, 0.7329, 0.07361, 0.7319, 0.08081, 0.7793, 0.07306, 0.7769, 0.07452, 0.876, 0.07306, 0.7769, 0.08081, 0.7793, 0.07306, 0.7769, 0.07452, 0.876, 0.06842, 0.8745, 0.8906, 0.3997, 0.8438, 0.01418, 0.8706, 0.4045, 0.8013, 0.0242, 0.8706, 0.4045, 0.8438, 0.01418, 0.7549, 0.03067, 0.8706, 0.4045, 0.8013, 0.0242, 0.8706, 0.4045, 0.7549, 0.03067, 0.8506, 0.407, 0.8906, 0.3997, 0.8438, 0.01418, 0.8706, 0.4045, 0.8013, 0.0242, 0.8706, 0.4045, 0.8438, 0.01418, 0.7549, 0.03067, 0.8706, 0.4045, 0.8013, 0.0242, 0.8706, 0.4045, 0.7549, 0.03067, 0.8506, 0.407, 0.07452, 0.876, 0.08069, 0.8774, 0.08081, 0.7793, 0.08856, 0.7822, 0.08081, 0.7793, 0.08069, 0.8774, 0.08081, 0.7793, 0.08856, 0.7822, 0.07959, 0.7329, 0.08557, 0.7339, 0.07959, 0.7329, 0.08856, 0.7822, 0.1942, 0.5142, 0.1897, 0.6099, 0.4031, 0.6089, 0.2231, 0.7344, 0.4031, 0.6089, 0.1897, 0.6099, 0.2468, 0.7773, 0.4031, 0.6089, 0.2231, 0.7344, 0.4031, 0.6089, 0.2468, 0.7773, 0.3071, 0.8145, 0.3071, 0.8145, 0.4031, 0.8242, 0.4031, 0.6089, 0.4988, 0.8145, 0.4031, 0.6089, 0.4031, 0.8242, 0.5591, 0.7773, 0.4031, 0.6089, 0.4988, 0.8145, 0.583, 0.7344, 0.4031, 0.6089, 0.5591, 0.7773, 0.6162, 0.6099, 0.4031, 0.6089, 0.583, 0.7344, 0.6118, 0.5142, 0.4031, 0.6089, 0.6162, 0.6099, 0.5801, 0.4321, 0.4031, 0.6089, 0.6118, 0.5142, 0.5454, 0.4106, 0.4031, 0.6089, 0.5801, 0.4321, 0.4744, 0.3989, 0.4031, 0.6089, 0.5454, 0.4106, 0.4031, 0.3967, 0.4031, 0.6089, 0.4744, 0.3989, 0.3315, 0.3989, 0.4031, 0.6089, 0.4031, 0.3967, 0.2603, 0.4106, 0.4031, 0.6089, 0.3315, 0.3989, 0.226, 0.4321, 0.4031, 0.6089, 0.2603, 0.4106, 0.4031, 0.6089, 0.226, 0.4321, 0.1942, 0.5142, 0.2612, 0.9907, 0.2622, 0.9053, 0.3843, 0.9907, 0.3855, 0.9053, 0.3843, 0.9907, 0.2622, 0.9053, 0.3843, 0.9907, 0.3855, 0.9053, 0.5171, 0.9907, 0.5181, 0.9053, 0.5171, 0.9907, 0.3855, 0.9053, 0.5171, 0.9907, 0.5181, 0.9053, 0.6929, 0.9907, 0.6929, 0.9053, 0.6929, 0.9907, 0.5181, 0.9053, 0.2622, 0.9053, 0.2612, 0.9907, 0.2019, 0.9053, 0.2026, 0.9907, 0.2019, 0.9053, 0.2612, 0.9907, 0.2019, 0.9053, 0.2026, 0.9907, 0.1044, 0.9053, 0.1057, 0.9907, 0.1044, 0.9053, 0.2026, 0.9907, 0.007835, 0.9907, 0.1044, 0.9053, 0.1057, 0.9907, 0.1044, 0.9053, 0.007835, 0.9907, 0.008057, 0.9053, 0.1057, 0.9907, 0.008057, 0.9053, 0.007835, 0.9907, 0.008057, 0.9053, 0.1057, 0.9907, 0.1044, 0.9053, 0.1044, 0.9053, 0.1057, 0.9907, 0.2019, 0.9053, 0.2026, 0.9907, 0.2019, 0.9053, 0.1057, 0.9907, 0.2019, 0.9053, 0.2026, 0.9907, 0.2622, 0.9053, 0.2612, 0.9907, 0.2622, 0.9053, 0.2026, 0.9907, 0.2622, 0.9053, 0.2612, 0.9907, 0.3855, 0.9053, 0.3843, 0.9907, 0.3855, 0.9053, 0.2612, 0.9907, 0.3855, 0.9053, 0.3843, 0.9907, 0.5181, 0.9053, 0.5171, 0.9907, 0.5181, 0.9053, 0.3843, 0.9907, 0.5181, 0.9053, 0.5171, 0.9907, 0.6929, 0.9053, 0.6929, 0.9907, 0.6929, 0.9053, 0.5171, 0.9907, 0.6929, 0.9907, 0.6929, 0.9053, 0.7646, 0.9907, 0.7646, 0.9053, 0.7646, 0.9907, 0.6929, 0.9053, 0.7646, 0.9907, 0.7646, 0.9053, 0.8628, 0.9907, 0.8633, 0.9053, 0.8628, 0.9907, 0.7646, 0.9053, 0.8628, 0.9907, 0.8633, 0.9053, 0.9937, 0.9907, 0.9927, 0.9053, 0.9937, 0.9907, 0.8633, 0.9053, 0.9937, 0.9907, 0.9927, 0.9053, 0.8628, 0.9907, 0.8633, 0.9053, 0.8628, 0.9907, 0.9927, 0.9053, 0.8628, 0.9907, 0.8633, 0.9053, 0.7646, 0.9907, 0.7646, 0.9053, 0.7646, 0.9907, 0.8633, 0.9053, 0.7646, 0.9907, 0.7646, 0.9053, 0.6929, 0.9907, 0.6929, 0.9053, 0.6929, 0.9907, 0.7646, 0.9053, 0.7891, 0.3079, 0.813, 0.3933, 0.7524, 0.3276, 0.7524, 0.3276, 0.813, 0.3933, 0.7729, 0.3953, 0.8379, 0.5088, 0.7729, 0.3953, 0.813, 0.3933, 0.7729, 0.3953, 0.8379, 0.5088, 0.7979, 0.5107, 0.8564, 0.6274, 0.7979, 0.5107, 0.8379, 0.5088, 0.7979, 0.5107, 0.8564, 0.6274, 0.8164, 0.6289, 0.8735, 0.7759, 0.8164, 0.6289, 0.8564, 0.6274, 0.8164, 0.6289, 0.8735, 0.7759, 0.8335, 0.7778, 0.8779, 0.8794, 0.8335, 0.7778, 0.8735, 0.7759, 0.8335, 0.7778, 0.8779, 0.8794, 0.8379, 0.8813, 0.01952, 0.1688, 0.1627, 0.1688, 0.01952, 0.08221, 0.01952, 0.08221, 0.1627, 0.1688, 0.1627, 0.08221, 0.2993, 0.1688, 0.1627, 0.08221, 0.1627, 0.1688, 0.1627, 0.08221, 0.2993, 0.1688, 0.2996, 0.08215, 0.4397, 0.1688, 0.2996, 0.08215, 0.2993, 0.1688, 0.2996, 0.08215, 0.4397, 0.1688, 0.4397, 0.08221, 0.6143, 0.1688, 0.4397, 0.08221, 0.4397, 0.1688, 0.4397, 0.08221, 0.6143, 0.1688, 0.6143, 0.08221, 0.7427, 0.1688, 0.6143, 0.08221, 0.6143, 0.1688, 0.6143, 0.08221, 0.7427, 0.1688, 0.7427, 0.08221, 0.7427, 0.08221, 0.7427, 0.1688, 0.6143, 0.08221, 0.6143, 0.1688, 0.6143, 0.08221, 0.7427, 0.1688, 0.4397, 0.1688, 0.6143, 0.08221, 0.6143, 0.1688, 0.6143, 0.08221, 0.4397, 0.1688, 0.4397, 0.08221, 0.2993, 0.1688, 0.4397, 0.08221, 0.4397, 0.1688, 0.4397, 0.08221, 0.2993, 0.1688, 0.2996, 0.08215, 0.1627, 0.1688, 0.2996, 0.08215, 0.2993, 0.1688, 0.2996, 0.08215, 0.1627, 0.1688, 0.1627, 0.08221, 0.01952, 0.1688, 0.1627, 0.08221, 0.1627, 0.1688, 0.1627, 0.08221, 0.01952, 0.1688, 0.01952, 0.08221, 0.1567, 0.6772, 0.139, 0.5991, 0.1377, 0.6816, 0.1377, 0.6816, 0.139, 0.5991, 0.116, 0.6064, 0.1338, 0.5195, 0.116, 0.6064, 0.139, 0.5991, 0.116, 0.6064, 0.1338, 0.5195, 0.1069, 0.5288, 0.1355, 0.469, 0.1069, 0.5288, 0.1338, 0.5195, 0.1069, 0.5288, 0.1355, 0.469, 0.1081, 0.4771, 0.1488, 0.4285, 0.1081, 0.4771, 0.1355, 0.469, 0.1081, 0.4771, 0.1488, 0.4285, 0.1209, 0.4277, 0.1686, 0.4062, 0.1209, 0.4277, 0.1488, 0.4285, 0.1209, 0.4277, 0.1686, 0.4062, 0.1423, 0.396, 0.1686, 0.4062, 0.1979, 0.3867, 0.1423, 0.396, 0.1423, 0.396, 0.1979, 0.3867, 0.1742, 0.3711, 0.236, 0.3647, 0.1742, 0.3711, 0.1979, 0.3867, 0.1742, 0.3711, 0.236, 0.3647, 0.2166, 0.3445, 0.2827, 0.3528, 0.2166, 0.3445, 0.236, 0.3647, 0.2166, 0.3445, 0.2827, 0.3528, 0.2705, 0.3276, 0.2705, 0.3276, 0.2827, 0.3528, 0.3179, 0.323, 0.3252, 0.3503, 0.3179, 0.323, 0.2827, 0.3528, 0.3706, 0.3499, 0.3179, 0.323, 0.3252, 0.3503, 0.3179, 0.323, 0.3706, 0.3499, 0.3647, 0.322, 0.7427, 0.08221, 0.7432, 0.0639, 0.6143, 0.08221, 0.6147, 0.06384, 0.6143, 0.08221, 0.7432, 0.0639, 0.4373, 0.06421, 0.6143, 0.08221, 0.6147, 0.06384, 0.6143, 0.08221, 0.4373, 0.06421, 0.4397, 0.08221, 0.2954, 0.06464, 0.4397, 0.08221, 0.4373, 0.06421, 0.4397, 0.08221, 0.2954, 0.06464, 0.2996, 0.08215, 0.1562, 0.06683, 0.2996, 0.08215, 0.2954, 0.06464, 0.2996, 0.08215, 0.1562, 0.06683, 0.1627, 0.08221, 0.01166, 0.06818, 0.1627, 0.08221, 0.1562, 0.06683, 0.1627, 0.08221, 0.01166, 0.06818, 0.01952, 0.08221, 0.7427, 0.1688, 0.6143, 0.1688, 0.7432, 0.1871, 0.7432, 0.1871, 0.6143, 0.1688, 0.6138, 0.1871, 0.4397, 0.1688, 0.6138, 0.1871, 0.6143, 0.1688, 0.6138, 0.1871, 0.4397, 0.1688, 0.437, 0.1869, 0.2993, 0.1688, 0.437, 0.1869, 0.4397, 0.1688, 0.437, 0.1869, 0.2993, 0.1688, 0.2954, 0.1862, 0.1627, 0.1688, 0.2954, 0.1862, 0.2993, 0.1688, 0.2954, 0.1862, 0.1627, 0.1688, 0.1559, 0.1842, 0.01952, 0.1688, 0.1559, 0.1842, 0.1627, 0.1688, 0.1559, 0.1842, 0.01952, 0.1688, 0.01171, 0.1827, 0.8223, 0.8823, 0.8179, 0.7783, 0.8379, 0.8813, 0.8379, 0.8813, 0.8179, 0.7783, 0.8335, 0.7778, 0.8013, 0.6289, 0.8335, 0.7778, 0.8179, 0.7783, 0.8335, 0.7778, 0.8013, 0.6289, 0.8164, 0.6289, 0.7832, 0.5098, 0.8164, 0.6289, 0.8013, 0.6289, 0.8164, 0.6289, 0.7832, 0.5098, 0.7979, 0.5107, 0.7593, 0.3928, 0.7979, 0.5107, 0.7832, 0.5098, 0.7979, 0.5107, 0.7593, 0.3928, 0.7729, 0.3953, 0.7383, 0.3252, 0.7729, 0.3953, 0.7593, 0.3928, 0.7729, 0.3953, 0.7383, 0.3252, 0.7524, 0.3276, 0.8936, 0.8789, 0.8779, 0.8794, 0.8887, 0.7739, 0.8735, 0.7759, 0.8887, 0.7739, 0.8779, 0.8794, 0.8564, 0.6274, 0.8887, 0.7739, 0.8735, 0.7759, 0.8887, 0.7739, 0.8564, 0.6274, 0.8711, 0.623, 0.8379, 0.5088, 0.8711, 0.623, 0.8564, 0.6274, 0.8711, 0.623, 0.8379, 0.5088, 0.8516, 0.5024, 0.813, 0.3933, 0.8516, 0.5024, 0.8379, 0.5088, 0.8516, 0.5024, 0.813, 0.3933, 0.8252, 0.385, 0.7891, 0.3079, 0.8252, 0.385, 0.813, 0.3933, 0.8252, 0.385, 0.7891, 0.3079, 0.8008, 0.2988, 0.7524, 0.3276, 0.7729, 0.3953, 0.7891, 0.3079, 0.7891, 0.3079, 0.7729, 0.3953, 0.813, 0.3933, 0.7979, 0.5107, 0.813, 0.3933, 0.7729, 0.3953, 0.813, 0.3933, 0.7979, 0.5107, 0.8379, 0.5088, 0.8164, 0.6289, 0.8379, 0.5088, 0.7979, 0.5107, 0.8379, 0.5088, 0.8164, 0.6289, 0.8564, 0.6274, 0.8335, 0.7778, 0.8564, 0.6274, 0.8164, 0.6289, 0.8564, 0.6274, 0.8335, 0.7778, 0.8735, 0.7759, 0.8379, 0.8813, 0.8735, 0.7759, 0.8335, 0.7778, 0.8735, 0.7759, 0.8379, 0.8813, 0.8779, 0.8794, 0.8779, 0.8794, 0.8379, 0.8813, 0.8735, 0.7759, 0.8335, 0.7778, 0.8735, 0.7759, 0.8379, 0.8813, 0.8164, 0.6289, 0.8735, 0.7759, 0.8335, 0.7778, 0.8735, 0.7759, 0.8164, 0.6289, 0.8564, 0.6274, 0.7979, 0.5107, 0.8564, 0.6274, 0.8164, 0.6289, 0.8564, 0.6274, 0.7979, 0.5107, 0.8379, 0.5088, 0.7729, 0.3953, 0.8379, 0.5088, 0.7979, 0.5107, 0.8379, 0.5088, 0.7729, 0.3953, 0.813, 0.3933, 0.7524, 0.3276, 0.813, 0.3933, 0.7729, 0.3953, 0.813, 0.3933, 0.7524, 0.3276, 0.7891, 0.3079, 0.8379, 0.8813, 0.8779, 0.8794, 0.8335, 0.7778, 0.8735, 0.7759, 0.8335, 0.7778, 0.8779, 0.8794, 0.8564, 0.6274, 0.8335, 0.7778, 0.8735, 0.7759, 0.8335, 0.7778, 0.8564, 0.6274, 0.8164, 0.6289, 0.8379, 0.5088, 0.8164, 0.6289, 0.8564, 0.6274, 0.8164, 0.6289, 0.8379, 0.5088, 0.7979, 0.5107, 0.813, 0.3933, 0.7979, 0.5107, 0.8379, 0.5088, 0.7979, 0.5107, 0.813, 0.3933, 0.7729, 0.3953, 0.7891, 0.3079, 0.7729, 0.3953, 0.813, 0.3933, 0.7729, 0.3953, 0.7891, 0.3079, 0.7524, 0.3276, 0.8379, 0.8813, 0.8335, 0.7778, 0.8223, 0.8823, 0.8223, 0.8823, 0.8335, 0.7778, 0.8179, 0.7783, 0.8164, 0.6289, 0.8179, 0.7783, 0.8335, 0.7778, 0.8179, 0.7783, 0.8164, 0.6289, 0.8013, 0.6289, 0.7979, 0.5107, 0.8013, 0.6289, 0.8164, 0.6289, 0.8013, 0.6289, 0.7979, 0.5107, 0.7832, 0.5098, 0.7729, 0.3953, 0.7832, 0.5098, 0.7979, 0.5107, 0.7832, 0.5098, 0.7729, 0.3953, 0.7593, 0.3928, 0.7524, 0.3276, 0.7593, 0.3928, 0.7729, 0.3953, 0.7593, 0.3928, 0.7524, 0.3276, 0.7383, 0.3252])
me_rdmobj01_model_om.materials.append(mat_model_om_om0205_o)
me_rdmobj01_model_om.use_remesh_preserve_volume = False
me_rdmobj01_model_om.use_remesh_preserve_attributes = False
me_rdmobj01_model_om.use_mirror_vertex_groups = False
me_rdmobj01_model_om.update()

# ---- objects
ob_rdmobj01_model_om = bpy.data.objects.new('rdmobj01_model\\om', me_rdmobj01_model_om)
ob_lamp = bpy.data.objects.new('Lamp', light_lamp)
ob_camera = bpy.data.objects.new('Camera', cam_camera)

# ---- transforms, parenting, visibility, modifiers, constraints
ob_rdmobj01_model_om.location = (0.0, 0.0, 0.0)
ob_rdmobj01_model_om.lock_rotations_4d = False
ob_rdmobj01_model_om.empty_display_type = 'ARROWS'
ob_rdmobj01_model_om.lineart.crease_threshold = 0.0
ob_lamp.location = (0.0, 0.0, 1.624)
ob_lamp.scale = (0.3596, 0.3596, 0.3596)
ob_lamp.lock_rotations_4d = False
ob_lamp.empty_display_type = 'ARROWS'
ob_lamp.lineart.crease_threshold = 0.0
ob_camera.location = (1.473, -1.251, 1.53)
ob_camera.rotation_euler = (1.109, 0.01082, 0.8149)
ob_camera.lock_rotations_4d = False
ob_camera.empty_display_type = 'ARROWS'
ob_camera.color = (0.0, 0.0, 0.0, 0.0)
ob_camera.display_type = 'WIRE'
ob_camera.lineart.crease_threshold = 0.0

# ---- collection membership
col_collection_1.objects.link(ob_rdmobj01_model_om)
col_collection_1.objects.link(ob_lamp)
col_collection_1.objects.link(ob_camera)

# ---- scene / render settings (as saved in the file)
scene.camera = ob_camera
scene.frame_start = 1; scene.frame_end = 250; scene.frame_set(1)
scene.render.engine = 'BLENDER_EEVEE_NEXT'
scene.render.image_settings.file_format = 'JPEG'
scene.render.image_settings.color_mode = 'RGB'
scene.render.image_settings.compression = 90
scene.render.resolution_x = 750
scene.render.resolution_y = 650
scene.render.pixel_aspect_x = 100.0
scene.render.pixel_aspect_y = 100.0
scene.render.fps = 25
scene.render.dither_intensity = 0.0
scene.render.use_compositing = False
scene.render.use_sequencer = False
scene.render.bake_margin = 2
scene.render.bake_bias = 0.0
scene.render.use_stamp_time = False
scene.render.use_stamp_date = False
scene.render.use_stamp_frame = False
scene.render.use_stamp_camera = False
scene.render.use_stamp_scene = False
scene.render.use_stamp_filename = False
scene.render.use_stamp_render_time = False
scene.render.stamp_font_size = 0
scene.cycles.use_denoising = False
scene.cycles.samples = 10
scene.cycles.sampling_pattern = 'TABULATED_SOBOL'
scene.cycles.light_sampling_threshold = 0.0
scene.cycles.use_adaptive_sampling = False
scene.cycles.use_light_tree = False
scene.cycles.blur_glossy = 0.0
scene.cycles.volume_bounces = 1
scene.cycles.pixel_filter_type = 'GAUSSIAN'
scene.cycles.sample_clamp_indirect = 0.0
scene.view_settings.view_transform = 'Raw'
bpy.context.view_layer.update()
